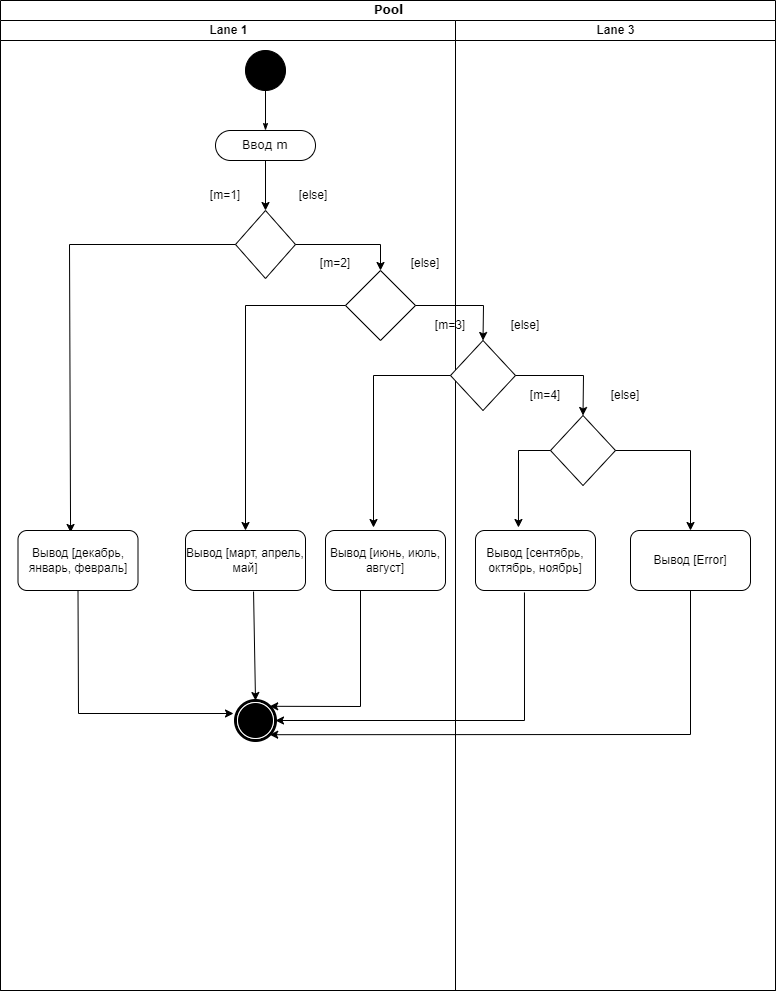

The diagram above was exported from draw.io. Its source (the exported page's mxGraphModel, read from the mxfile embedded in the PNG):
<mxGraphModel dx="1086" dy="560" grid="1" gridSize="10" guides="1" tooltips="1" connect="1" arrows="1" fold="1" page="1" pageScale="1" pageWidth="850" pageHeight="1100" background="none" math="0" shadow="0">
  <root>
    <mxCell id="0" />
    <mxCell id="1" parent="0" />
    <mxCell id="1c1d494c118603dd-1" value="Pool" style="swimlane;html=1;childLayout=stackLayout;startSize=20;rounded=0;shadow=0;comic=0;labelBackgroundColor=none;strokeWidth=1;fontFamily=Verdana;fontSize=12;align=center;" parent="1" vertex="1">
      <mxGeometry x="40" y="20" width="775" height="990" as="geometry" />
    </mxCell>
    <mxCell id="1c1d494c118603dd-2" value="Lane 1" style="swimlane;html=1;startSize=20;" parent="1c1d494c118603dd-1" vertex="1">
      <mxGeometry y="20" width="455" height="970" as="geometry" />
    </mxCell>
    <mxCell id="60571a20871a0731-4" value="" style="ellipse;whiteSpace=wrap;html=1;rounded=0;shadow=0;comic=0;labelBackgroundColor=none;strokeWidth=1;fillColor=#000000;fontFamily=Verdana;fontSize=12;align=center;" parent="1c1d494c118603dd-2" vertex="1">
      <mxGeometry x="245" y="30" width="40" height="40" as="geometry" />
    </mxCell>
    <mxCell id="60571a20871a0731-8" value="Ввод m" style="rounded=1;whiteSpace=wrap;html=1;shadow=0;comic=0;labelBackgroundColor=none;strokeWidth=1;fontFamily=Verdana;fontSize=12;align=center;arcSize=50;" parent="1c1d494c118603dd-2" vertex="1">
      <mxGeometry x="215" y="110" width="100" height="30" as="geometry" />
    </mxCell>
    <mxCell id="1c1d494c118603dd-27" style="edgeStyle=orthogonalEdgeStyle;rounded=0;html=1;labelBackgroundColor=none;startArrow=none;startFill=0;startSize=5;endArrow=classicThin;endFill=1;endSize=5;jettySize=auto;orthogonalLoop=1;strokeWidth=1;fontFamily=Verdana;fontSize=12" parent="1c1d494c118603dd-2" source="60571a20871a0731-4" target="60571a20871a0731-8" edge="1">
      <mxGeometry relative="1" as="geometry" />
    </mxCell>
    <mxCell id="4gWqah3VIbtWAIs2_a4I-3" value="" style="rhombus;whiteSpace=wrap;html=1;" vertex="1" parent="1c1d494c118603dd-2">
      <mxGeometry x="235" y="190" width="60" height="68" as="geometry" />
    </mxCell>
    <mxCell id="4gWqah3VIbtWAIs2_a4I-5" value="" style="endArrow=classic;html=1;rounded=0;exitX=0.5;exitY=1;exitDx=0;exitDy=0;entryX=0.5;entryY=0;entryDx=0;entryDy=0;" edge="1" parent="1c1d494c118603dd-2" source="60571a20871a0731-8" target="4gWqah3VIbtWAIs2_a4I-3">
      <mxGeometry width="50" height="50" relative="1" as="geometry">
        <mxPoint x="245" y="270" as="sourcePoint" />
        <mxPoint x="295" y="220" as="targetPoint" />
      </mxGeometry>
    </mxCell>
    <mxCell id="4gWqah3VIbtWAIs2_a4I-6" value="[m=1]" style="text;html=1;strokeColor=none;fillColor=none;align=center;verticalAlign=middle;whiteSpace=wrap;rounded=0;" vertex="1" parent="1c1d494c118603dd-2">
      <mxGeometry x="195" y="160" width="60" height="30" as="geometry" />
    </mxCell>
    <mxCell id="4gWqah3VIbtWAIs2_a4I-7" value="[else]" style="text;html=1;strokeColor=none;fillColor=none;align=center;verticalAlign=middle;whiteSpace=wrap;rounded=0;" vertex="1" parent="1c1d494c118603dd-2">
      <mxGeometry x="282.5" y="160" width="60" height="30" as="geometry" />
    </mxCell>
    <mxCell id="4gWqah3VIbtWAIs2_a4I-11" value="" style="rhombus;whiteSpace=wrap;html=1;" vertex="1" parent="1c1d494c118603dd-2">
      <mxGeometry x="345" y="250" width="70" height="70" as="geometry" />
    </mxCell>
    <mxCell id="4gWqah3VIbtWAIs2_a4I-12" value="" style="endArrow=classic;html=1;rounded=0;entryX=0.5;entryY=0;entryDx=0;entryDy=0;exitX=1;exitY=0.5;exitDx=0;exitDy=0;" edge="1" parent="1c1d494c118603dd-2" source="4gWqah3VIbtWAIs2_a4I-3" target="4gWqah3VIbtWAIs2_a4I-11">
      <mxGeometry width="50" height="50" relative="1" as="geometry">
        <mxPoint x="215" y="370" as="sourcePoint" />
        <mxPoint x="265" y="320" as="targetPoint" />
        <Array as="points">
          <mxPoint x="380" y="224" />
        </Array>
      </mxGeometry>
    </mxCell>
    <mxCell id="4gWqah3VIbtWAIs2_a4I-13" value="[m=2]" style="text;html=1;strokeColor=none;fillColor=none;align=center;verticalAlign=middle;whiteSpace=wrap;rounded=0;" vertex="1" parent="1c1d494c118603dd-2">
      <mxGeometry x="305" y="228" width="60" height="30" as="geometry" />
    </mxCell>
    <mxCell id="4gWqah3VIbtWAIs2_a4I-14" value="[else]" style="text;html=1;strokeColor=none;fillColor=none;align=center;verticalAlign=middle;whiteSpace=wrap;rounded=0;" vertex="1" parent="1c1d494c118603dd-2">
      <mxGeometry x="395" y="228" width="60" height="30" as="geometry" />
    </mxCell>
    <mxCell id="4gWqah3VIbtWAIs2_a4I-9" value="" style="endArrow=classic;html=1;rounded=0;exitX=0;exitY=0.5;exitDx=0;exitDy=0;entryX=0.438;entryY=0.033;entryDx=0;entryDy=0;entryPerimeter=0;" edge="1" parent="1c1d494c118603dd-2" source="4gWqah3VIbtWAIs2_a4I-3" target="4gWqah3VIbtWAIs2_a4I-30">
      <mxGeometry width="50" height="50" relative="1" as="geometry">
        <mxPoint x="215" y="270" as="sourcePoint" />
        <mxPoint x="68.99000000000001" y="257.01" as="targetPoint" />
        <Array as="points">
          <mxPoint x="69" y="224" />
        </Array>
      </mxGeometry>
    </mxCell>
    <mxCell id="4gWqah3VIbtWAIs2_a4I-16" value="" style="endArrow=classic;html=1;rounded=0;exitX=0;exitY=0.5;exitDx=0;exitDy=0;entryX=0.5;entryY=0;entryDx=0;entryDy=0;" edge="1" parent="1c1d494c118603dd-2" source="4gWqah3VIbtWAIs2_a4I-11" target="4gWqah3VIbtWAIs2_a4I-31">
      <mxGeometry width="50" height="50" relative="1" as="geometry">
        <mxPoint x="360" y="370" as="sourcePoint" />
        <mxPoint x="247.5" y="300" as="targetPoint" />
        <Array as="points">
          <mxPoint x="245" y="285" />
        </Array>
      </mxGeometry>
    </mxCell>
    <mxCell id="60571a20871a0731-5" value="" style="shape=mxgraph.bpmn.shape;html=1;verticalLabelPosition=bottom;labelBackgroundColor=#ffffff;verticalAlign=top;perimeter=ellipsePerimeter;outline=end;symbol=terminate;rounded=0;shadow=0;comic=0;strokeWidth=1;fontFamily=Verdana;fontSize=12;align=center;" parent="1c1d494c118603dd-2" vertex="1">
      <mxGeometry x="235" y="680" width="40" height="40" as="geometry" />
    </mxCell>
    <mxCell id="4gWqah3VIbtWAIs2_a4I-30" value="Вывод [декабрь, январь, февраль]" style="rounded=1;whiteSpace=wrap;html=1;" vertex="1" parent="1c1d494c118603dd-2">
      <mxGeometry x="17.5" y="510" width="120" height="60" as="geometry" />
    </mxCell>
    <mxCell id="4gWqah3VIbtWAIs2_a4I-31" value="Вывод [март, апрель, май]" style="rounded=1;whiteSpace=wrap;html=1;" vertex="1" parent="1c1d494c118603dd-2">
      <mxGeometry x="185" y="510" width="120" height="60" as="geometry" />
    </mxCell>
    <mxCell id="4gWqah3VIbtWAIs2_a4I-32" value="Вывод [июнь, июль, август]" style="rounded=1;whiteSpace=wrap;html=1;" vertex="1" parent="1c1d494c118603dd-2">
      <mxGeometry x="325" y="510" width="120" height="60" as="geometry" />
    </mxCell>
    <mxCell id="4gWqah3VIbtWAIs2_a4I-37" value="" style="endArrow=classic;html=1;rounded=0;entryX=-0.05;entryY=0.325;entryDx=0;entryDy=0;entryPerimeter=0;exitX=0.5;exitY=1;exitDx=0;exitDy=0;" edge="1" parent="1c1d494c118603dd-2" source="4gWqah3VIbtWAIs2_a4I-30" target="60571a20871a0731-5">
      <mxGeometry width="50" height="50" relative="1" as="geometry">
        <mxPoint x="360" y="570" as="sourcePoint" />
        <mxPoint x="410" y="520" as="targetPoint" />
        <Array as="points">
          <mxPoint x="78" y="693" />
        </Array>
      </mxGeometry>
    </mxCell>
    <mxCell id="4gWqah3VIbtWAIs2_a4I-38" value="" style="endArrow=classic;html=1;rounded=0;entryX=0.5;entryY=0;entryDx=0;entryDy=0;exitX=0.567;exitY=1.017;exitDx=0;exitDy=0;exitPerimeter=0;" edge="1" parent="1c1d494c118603dd-2" source="4gWqah3VIbtWAIs2_a4I-31" target="60571a20871a0731-5">
      <mxGeometry width="50" height="50" relative="1" as="geometry">
        <mxPoint x="360" y="570" as="sourcePoint" />
        <mxPoint x="410" y="520" as="targetPoint" />
      </mxGeometry>
    </mxCell>
    <mxCell id="1c1d494c118603dd-4" value="Lane 3" style="swimlane;html=1;startSize=20;" parent="1c1d494c118603dd-1" vertex="1">
      <mxGeometry x="455" y="20" width="320" height="970" as="geometry" />
    </mxCell>
    <mxCell id="4gWqah3VIbtWAIs2_a4I-17" value="" style="rhombus;whiteSpace=wrap;html=1;" vertex="1" parent="1c1d494c118603dd-4">
      <mxGeometry x="-5" y="320" width="65" height="70" as="geometry" />
    </mxCell>
    <mxCell id="4gWqah3VIbtWAIs2_a4I-19" value="[m=3]" style="text;html=1;strokeColor=none;fillColor=none;align=center;verticalAlign=middle;whiteSpace=wrap;rounded=0;" vertex="1" parent="1c1d494c118603dd-4">
      <mxGeometry x="-35" y="290" width="60" height="30" as="geometry" />
    </mxCell>
    <mxCell id="4gWqah3VIbtWAIs2_a4I-20" value="[else]" style="text;html=1;strokeColor=none;fillColor=none;align=center;verticalAlign=middle;whiteSpace=wrap;rounded=0;" vertex="1" parent="1c1d494c118603dd-4">
      <mxGeometry x="40" y="290" width="60" height="30" as="geometry" />
    </mxCell>
    <mxCell id="4gWqah3VIbtWAIs2_a4I-26" value="" style="rhombus;whiteSpace=wrap;html=1;" vertex="1" parent="1c1d494c118603dd-4">
      <mxGeometry x="95" y="395" width="65" height="70" as="geometry" />
    </mxCell>
    <mxCell id="4gWqah3VIbtWAIs2_a4I-27" value="" style="endArrow=classic;html=1;rounded=0;entryX=0.5;entryY=0;entryDx=0;entryDy=0;exitX=1;exitY=0.5;exitDx=0;exitDy=0;" edge="1" parent="1c1d494c118603dd-4" target="4gWqah3VIbtWAIs2_a4I-26" source="4gWqah3VIbtWAIs2_a4I-17">
      <mxGeometry width="50" height="50" relative="1" as="geometry">
        <mxPoint x="60" y="360" as="sourcePoint" />
        <mxPoint x="15" y="375" as="targetPoint" />
        <Array as="points">
          <mxPoint x="128" y="355" />
        </Array>
      </mxGeometry>
    </mxCell>
    <mxCell id="4gWqah3VIbtWAIs2_a4I-28" value="[m=4]" style="text;html=1;strokeColor=none;fillColor=none;align=center;verticalAlign=middle;whiteSpace=wrap;rounded=0;" vertex="1" parent="1c1d494c118603dd-4">
      <mxGeometry x="60" y="360" width="60" height="30" as="geometry" />
    </mxCell>
    <mxCell id="4gWqah3VIbtWAIs2_a4I-29" value="[else]" style="text;html=1;strokeColor=none;fillColor=none;align=center;verticalAlign=middle;whiteSpace=wrap;rounded=0;" vertex="1" parent="1c1d494c118603dd-4">
      <mxGeometry x="140" y="360" width="60" height="30" as="geometry" />
    </mxCell>
    <mxCell id="4gWqah3VIbtWAIs2_a4I-33" value="Вывод [сентябрь, октябрь, ноябрь]" style="rounded=1;whiteSpace=wrap;html=1;" vertex="1" parent="1c1d494c118603dd-4">
      <mxGeometry x="20" y="510" width="120" height="60" as="geometry" />
    </mxCell>
    <mxCell id="4gWqah3VIbtWAIs2_a4I-34" value="" style="endArrow=classic;html=1;rounded=0;entryX=0.358;entryY=-0.05;entryDx=0;entryDy=0;entryPerimeter=0;exitX=0;exitY=0.5;exitDx=0;exitDy=0;" edge="1" parent="1c1d494c118603dd-4" source="4gWqah3VIbtWAIs2_a4I-26" target="4gWqah3VIbtWAIs2_a4I-33">
      <mxGeometry width="50" height="50" relative="1" as="geometry">
        <mxPoint x="-95" y="470" as="sourcePoint" />
        <mxPoint x="-45" y="420" as="targetPoint" />
        <Array as="points">
          <mxPoint x="63" y="430" />
        </Array>
      </mxGeometry>
    </mxCell>
    <mxCell id="4gWqah3VIbtWAIs2_a4I-35" value="Вывод [Error]" style="rounded=1;whiteSpace=wrap;html=1;" vertex="1" parent="1c1d494c118603dd-4">
      <mxGeometry x="175" y="510" width="120" height="60" as="geometry" />
    </mxCell>
    <mxCell id="4gWqah3VIbtWAIs2_a4I-36" value="" style="endArrow=classic;html=1;rounded=0;entryX=0.5;entryY=0;entryDx=0;entryDy=0;exitX=1;exitY=0.5;exitDx=0;exitDy=0;" edge="1" parent="1c1d494c118603dd-4" source="4gWqah3VIbtWAIs2_a4I-26" target="4gWqah3VIbtWAIs2_a4I-35">
      <mxGeometry width="50" height="50" relative="1" as="geometry">
        <mxPoint x="-95" y="470" as="sourcePoint" />
        <mxPoint x="-45" y="420" as="targetPoint" />
        <Array as="points">
          <mxPoint x="235" y="430" />
        </Array>
      </mxGeometry>
    </mxCell>
    <mxCell id="4gWqah3VIbtWAIs2_a4I-18" value="" style="endArrow=classic;html=1;rounded=0;entryX=0.5;entryY=0;entryDx=0;entryDy=0;exitX=1;exitY=0.5;exitDx=0;exitDy=0;" edge="1" parent="1c1d494c118603dd-1" source="4gWqah3VIbtWAIs2_a4I-11" target="4gWqah3VIbtWAIs2_a4I-17">
      <mxGeometry width="50" height="50" relative="1" as="geometry">
        <mxPoint x="360" y="390" as="sourcePoint" />
        <mxPoint x="410" y="340" as="targetPoint" />
        <Array as="points">
          <mxPoint x="483" y="305" />
        </Array>
      </mxGeometry>
    </mxCell>
    <mxCell id="4gWqah3VIbtWAIs2_a4I-22" value="" style="endArrow=classic;html=1;rounded=0;entryX=0.4;entryY=-0.05;entryDx=0;entryDy=0;exitX=0;exitY=0.5;exitDx=0;exitDy=0;entryPerimeter=0;" edge="1" parent="1c1d494c118603dd-1" source="4gWqah3VIbtWAIs2_a4I-17" target="4gWqah3VIbtWAIs2_a4I-32">
      <mxGeometry width="50" height="50" relative="1" as="geometry">
        <mxPoint x="360" y="390" as="sourcePoint" />
        <mxPoint x="372.5" y="400" as="targetPoint" />
        <Array as="points">
          <mxPoint x="373" y="375" />
        </Array>
      </mxGeometry>
    </mxCell>
    <mxCell id="4gWqah3VIbtWAIs2_a4I-40" value="" style="endArrow=classic;html=1;rounded=0;entryX=1;entryY=0.5;entryDx=0;entryDy=0;exitX=0.408;exitY=1.033;exitDx=0;exitDy=0;exitPerimeter=0;" edge="1" parent="1c1d494c118603dd-1" source="4gWqah3VIbtWAIs2_a4I-33" target="60571a20871a0731-5">
      <mxGeometry width="50" height="50" relative="1" as="geometry">
        <mxPoint x="360" y="590" as="sourcePoint" />
        <mxPoint x="410" y="540" as="targetPoint" />
        <Array as="points">
          <mxPoint x="524" y="720" />
        </Array>
      </mxGeometry>
    </mxCell>
    <mxCell id="4gWqah3VIbtWAIs2_a4I-41" value="" style="endArrow=classic;html=1;rounded=0;entryX=0.855;entryY=0.855;entryDx=0;entryDy=0;entryPerimeter=0;exitX=0.5;exitY=1;exitDx=0;exitDy=0;" edge="1" parent="1c1d494c118603dd-1" source="4gWqah3VIbtWAIs2_a4I-35" target="60571a20871a0731-5">
      <mxGeometry width="50" height="50" relative="1" as="geometry">
        <mxPoint x="360" y="590" as="sourcePoint" />
        <mxPoint x="410" y="540" as="targetPoint" />
        <Array as="points">
          <mxPoint x="690" y="734" />
        </Array>
      </mxGeometry>
    </mxCell>
    <mxCell id="4gWqah3VIbtWAIs2_a4I-39" value="" style="endArrow=classic;html=1;rounded=0;entryX=0.855;entryY=0.145;entryDx=0;entryDy=0;entryPerimeter=0;" edge="1" parent="1" target="60571a20871a0731-5">
      <mxGeometry width="50" height="50" relative="1" as="geometry">
        <mxPoint x="400" y="610" as="sourcePoint" />
        <mxPoint x="450" y="560" as="targetPoint" />
        <Array as="points">
          <mxPoint x="400" y="726" />
        </Array>
      </mxGeometry>
    </mxCell>
  </root>
</mxGraphModel>